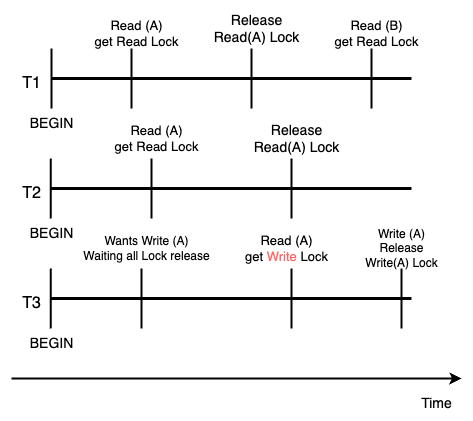

The diagram above was exported from draw.io. Its source (the exported page's mxGraphModel, read from the mxfile embedded in the PNG):
<mxGraphModel dx="695" dy="764" grid="1" gridSize="10" guides="1" tooltips="1" connect="1" arrows="1" fold="1" page="1" pageScale="1" pageWidth="827" pageHeight="1169" math="0" shadow="0">
  <root>
    <mxCell id="0" />
    <mxCell id="1" parent="0" />
    <mxCell id="2" value="" style="endArrow=none;html=1;rounded=0;strokeWidth=3;" edge="1" parent="1">
      <mxGeometry width="50" height="50" relative="1" as="geometry">
        <mxPoint x="160" y="240" as="sourcePoint" />
        <mxPoint x="520" y="240" as="targetPoint" />
      </mxGeometry>
    </mxCell>
    <mxCell id="3" value="" style="endArrow=none;html=1;rounded=0;strokeWidth=3;" edge="1" parent="1">
      <mxGeometry width="50" height="50" relative="1" as="geometry">
        <mxPoint x="160" y="350" as="sourcePoint" />
        <mxPoint x="520" y="350" as="targetPoint" />
      </mxGeometry>
    </mxCell>
    <mxCell id="4" value="&lt;font style=&quot;font-size: 16px;&quot;&gt;T1&lt;/font&gt;" style="text;html=1;align=center;verticalAlign=middle;resizable=0;points=[];autosize=1;strokeColor=none;fillColor=none;" vertex="1" parent="1">
      <mxGeometry x="120" y="230" width="40" height="30" as="geometry" />
    </mxCell>
    <mxCell id="5" value="&lt;font style=&quot;font-size: 16px;&quot;&gt;T2&lt;/font&gt;" style="text;html=1;align=center;verticalAlign=middle;resizable=0;points=[];autosize=1;strokeColor=none;fillColor=none;" vertex="1" parent="1">
      <mxGeometry x="120" y="340" width="40" height="30" as="geometry" />
    </mxCell>
    <mxCell id="6" value="" style="endArrow=none;html=1;rounded=0;strokeWidth=2;" edge="1" parent="1">
      <mxGeometry width="50" height="50" relative="1" as="geometry">
        <mxPoint x="160" y="270" as="sourcePoint" />
        <mxPoint x="160" y="210" as="targetPoint" />
      </mxGeometry>
    </mxCell>
    <mxCell id="7" value="" style="endArrow=none;html=1;rounded=0;strokeWidth=2;" edge="1" parent="1">
      <mxGeometry width="50" height="50" relative="1" as="geometry">
        <mxPoint x="159.2" y="380" as="sourcePoint" />
        <mxPoint x="159.2" y="320" as="targetPoint" />
      </mxGeometry>
    </mxCell>
    <mxCell id="8" value="" style="endArrow=none;html=1;rounded=0;strokeWidth=2;" edge="1" parent="1">
      <mxGeometry width="50" height="50" relative="1" as="geometry">
        <mxPoint x="240" y="270" as="sourcePoint" />
        <mxPoint x="240" y="210" as="targetPoint" />
      </mxGeometry>
    </mxCell>
    <mxCell id="9" value="" style="endArrow=none;html=1;rounded=0;strokeWidth=2;" edge="1" parent="1">
      <mxGeometry width="50" height="50" relative="1" as="geometry">
        <mxPoint x="260" y="380" as="sourcePoint" />
        <mxPoint x="260" y="320" as="targetPoint" />
      </mxGeometry>
    </mxCell>
    <mxCell id="10" value="" style="endArrow=none;html=1;rounded=0;strokeWidth=2;" edge="1" parent="1">
      <mxGeometry width="50" height="50" relative="1" as="geometry">
        <mxPoint x="360" y="270" as="sourcePoint" />
        <mxPoint x="360" y="210" as="targetPoint" />
      </mxGeometry>
    </mxCell>
    <mxCell id="11" value="" style="endArrow=none;html=1;rounded=0;strokeWidth=2;" edge="1" parent="1">
      <mxGeometry width="50" height="50" relative="1" as="geometry">
        <mxPoint x="480" y="270" as="sourcePoint" />
        <mxPoint x="480" y="210" as="targetPoint" />
      </mxGeometry>
    </mxCell>
    <mxCell id="12" value="" style="endArrow=none;html=1;rounded=0;strokeWidth=2;" edge="1" parent="1">
      <mxGeometry width="50" height="50" relative="1" as="geometry">
        <mxPoint x="400" y="380" as="sourcePoint" />
        <mxPoint x="400" y="320" as="targetPoint" />
      </mxGeometry>
    </mxCell>
    <mxCell id="13" value="" style="endArrow=none;html=1;rounded=0;strokeWidth=3;" edge="1" parent="1">
      <mxGeometry width="50" height="50" relative="1" as="geometry">
        <mxPoint x="160" y="460" as="sourcePoint" />
        <mxPoint x="520" y="460" as="targetPoint" />
      </mxGeometry>
    </mxCell>
    <mxCell id="14" value="&lt;font style=&quot;font-size: 16px;&quot;&gt;T3&lt;/font&gt;" style="text;html=1;align=center;verticalAlign=middle;resizable=0;points=[];autosize=1;strokeColor=none;fillColor=none;" vertex="1" parent="1">
      <mxGeometry x="120" y="450" width="40" height="30" as="geometry" />
    </mxCell>
    <mxCell id="15" value="" style="endArrow=none;html=1;rounded=0;strokeWidth=2;" edge="1" parent="1">
      <mxGeometry width="50" height="50" relative="1" as="geometry">
        <mxPoint x="159.2" y="490" as="sourcePoint" />
        <mxPoint x="159.2" y="430" as="targetPoint" />
      </mxGeometry>
    </mxCell>
    <mxCell id="16" value="" style="endArrow=none;html=1;rounded=0;strokeWidth=2;" edge="1" parent="1">
      <mxGeometry width="50" height="50" relative="1" as="geometry">
        <mxPoint x="250" y="490" as="sourcePoint" />
        <mxPoint x="250" y="430" as="targetPoint" />
      </mxGeometry>
    </mxCell>
    <mxCell id="17" value="" style="endArrow=none;html=1;rounded=0;strokeWidth=2;" edge="1" parent="1">
      <mxGeometry width="50" height="50" relative="1" as="geometry">
        <mxPoint x="400" y="490" as="sourcePoint" />
        <mxPoint x="400" y="430" as="targetPoint" />
      </mxGeometry>
    </mxCell>
    <mxCell id="18" value="" style="endArrow=none;html=1;rounded=0;strokeWidth=2;" edge="1" parent="1">
      <mxGeometry width="50" height="50" relative="1" as="geometry">
        <mxPoint x="510" y="490" as="sourcePoint" />
        <mxPoint x="510" y="430" as="targetPoint" />
      </mxGeometry>
    </mxCell>
    <mxCell id="19" value="&lt;font style=&quot;font-size: 14px;&quot;&gt;BEGIN&lt;/font&gt;" style="text;html=1;align=center;verticalAlign=middle;resizable=0;points=[];autosize=1;strokeColor=none;fillColor=none;" vertex="1" parent="1">
      <mxGeometry x="125" y="270" width="70" height="30" as="geometry" />
    </mxCell>
    <mxCell id="20" value="&lt;font style=&quot;font-size: 14px;&quot;&gt;BEGIN&lt;/font&gt;" style="text;html=1;align=center;verticalAlign=middle;resizable=0;points=[];autosize=1;strokeColor=none;fillColor=none;" vertex="1" parent="1">
      <mxGeometry x="125" y="380" width="70" height="30" as="geometry" />
    </mxCell>
    <mxCell id="21" value="&lt;font style=&quot;font-size: 14px;&quot;&gt;BEGIN&lt;/font&gt;" style="text;html=1;align=center;verticalAlign=middle;resizable=0;points=[];autosize=1;strokeColor=none;fillColor=none;" vertex="1" parent="1">
      <mxGeometry x="125" y="490" width="70" height="30" as="geometry" />
    </mxCell>
    <mxCell id="22" value="&lt;font style=&quot;font-size: 13px;&quot;&gt;Read (A)&lt;br&gt;get Read Lock&lt;/font&gt;" style="text;html=1;align=center;verticalAlign=middle;resizable=0;points=[];autosize=1;strokeColor=none;fillColor=none;" vertex="1" parent="1">
      <mxGeometry x="190" y="175" width="110" height="40" as="geometry" />
    </mxCell>
    <mxCell id="23" value="&lt;font style=&quot;font-size: 14px;&quot;&gt;Release &lt;br&gt;Read(A) Lock&lt;/font&gt;" style="text;html=1;align=center;verticalAlign=middle;resizable=0;points=[];autosize=1;strokeColor=none;fillColor=none;" vertex="1" parent="1">
      <mxGeometry x="310" y="165" width="110" height="50" as="geometry" />
    </mxCell>
    <mxCell id="24" value="&lt;font style=&quot;font-size: 13px;&quot;&gt;Read (B)&lt;br&gt;get Read Lock&lt;/font&gt;" style="text;html=1;align=center;verticalAlign=middle;resizable=0;points=[];autosize=1;strokeColor=none;fillColor=none;" vertex="1" parent="1">
      <mxGeometry x="430" y="175" width="110" height="40" as="geometry" />
    </mxCell>
    <mxCell id="25" value="&lt;font style=&quot;font-size: 13px;&quot;&gt;Read (A)&lt;br&gt;get Read Lock&lt;/font&gt;" style="text;html=1;align=center;verticalAlign=middle;resizable=0;points=[];autosize=1;strokeColor=none;fillColor=none;" vertex="1" parent="1">
      <mxGeometry x="210" y="280" width="110" height="40" as="geometry" />
    </mxCell>
    <mxCell id="26" value="&lt;font style=&quot;font-size: 14px;&quot;&gt;Release &lt;br&gt;Read(A) Lock&lt;/font&gt;" style="text;html=1;align=center;verticalAlign=middle;resizable=0;points=[];autosize=1;strokeColor=none;fillColor=none;" vertex="1" parent="1">
      <mxGeometry x="350" y="275" width="110" height="50" as="geometry" />
    </mxCell>
    <mxCell id="27" value="&lt;font style=&quot;font-size: 12px;&quot;&gt;Wants Write (A)&lt;br&gt;Waiting all Lock release&lt;/font&gt;" style="text;html=1;align=center;verticalAlign=middle;resizable=0;points=[];autosize=1;strokeColor=none;fillColor=none;" vertex="1" parent="1">
      <mxGeometry x="180" y="390" width="150" height="40" as="geometry" />
    </mxCell>
    <mxCell id="28" value="&lt;font style=&quot;font-size: 13px;&quot;&gt;Read (A)&lt;br&gt;get &lt;font color=&quot;#ff6666&quot;&gt;Write&lt;/font&gt; Lock&lt;/font&gt;" style="text;html=1;align=center;verticalAlign=middle;resizable=0;points=[];autosize=1;strokeColor=none;fillColor=none;" vertex="1" parent="1">
      <mxGeometry x="340" y="390" width="110" height="40" as="geometry" />
    </mxCell>
    <mxCell id="29" value="&lt;font style=&quot;font-size: 12px;&quot;&gt;Write (A) &lt;br&gt;Release &lt;br&gt;Write(A) Lock&lt;/font&gt;" style="text;html=1;align=center;verticalAlign=middle;resizable=0;points=[];autosize=1;strokeColor=none;fillColor=none;" vertex="1" parent="1">
      <mxGeometry x="460" y="380" width="100" height="60" as="geometry" />
    </mxCell>
    <mxCell id="30" value="" style="endArrow=classic;html=1;rounded=0;strokeWidth=2;" edge="1" parent="1">
      <mxGeometry width="50" height="50" relative="1" as="geometry">
        <mxPoint x="120" y="540" as="sourcePoint" />
        <mxPoint x="570" y="540" as="targetPoint" />
      </mxGeometry>
    </mxCell>
    <mxCell id="31" value="&lt;font style=&quot;font-size: 14px;&quot;&gt;Time&lt;/font&gt;" style="text;html=1;align=center;verticalAlign=middle;resizable=0;points=[];autosize=1;strokeColor=none;fillColor=none;" vertex="1" parent="1">
      <mxGeometry x="520" y="550" width="50" height="30" as="geometry" />
    </mxCell>
  </root>
</mxGraphModel>